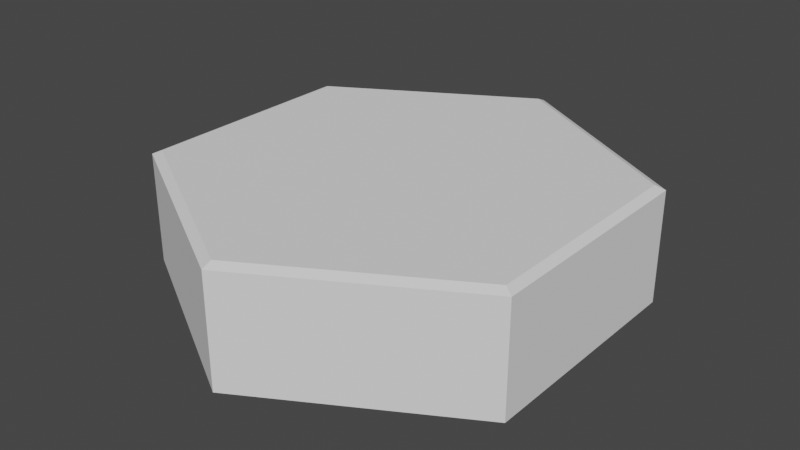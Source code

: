 # Source: HexTileCopy.blend  (saved by Blender 2.83.19; exported with 4.5.12 LTS)
import bpy
from mathutils import Matrix  # noqa: F401  (used for matrix-valued properties, if any)

bpy.ops.wm.read_factory_settings(use_empty=True)
scene = bpy.context.scene
scene.name = 'Scene'

# ---- collections
col_collection = bpy.data.collections.new('Collection'); scene.collection.children.link(col_collection)

# ---- world
world_world = bpy.data.worlds.new('World'); scene.world = world_world
world_world.use_nodes = True; world_world.node_tree.nodes.clear()
_N = world_world.node_tree.nodes; _L = world_world.node_tree.links
n0 = _N.new('ShaderNodeOutputWorld'); n0.name = 'World Output'; n0.location = (300, 300)
n1 = _N.new('ShaderNodeBackground'); n1.name = 'Background'; n1.location = (10, 300)
n1.inputs[0].default_value = (0.05088, 0.05088, 0.05088, 1.0)
_L.new(n1.outputs[0], n0.inputs[0])
n0.is_active_output = True
world_world.color = (0.05088, 0.05088, 0.05088)
world_world.use_sun_shadow = False
world_world.sun_shadow_jitter_overblur = 0.0

# ---- meshes
me_cylinder_004 = bpy.data.meshes.new('Cylinder.004')
me_cylinder_004.from_pydata([(0.0, -1.0, -4.0), (3.464, -1.0, -2.0), (3.464, -1.0, 2.0), (-3.497e-07, -1.0, 4.0), (-3.464, -1.0, 2.0), (-3.464, -1.0, -2.0), (7.451e-09, 1.0, -3.829), (0.0, 0.9259, -4.0), (3.316, 1.0, -1.914), (3.464, 0.9259, -2.0), (3.316, 1.0, 1.914), (3.464, 0.9259, 2.0), (-3.353e-07, 1.0, 3.829), (-3.497e-07, 0.9259, 4.0), (-3.316, 1.0, 1.914), (-3.464, 0.9259, 2.0), (-3.316, 1.0, -1.914), (-3.464, 0.9259, -2.0)], [], [(5, 17, 7, 0), (2, 11, 13, 3), (3, 13, 15, 4), (4, 15, 17, 5), (0, 7, 9, 1), (1, 9, 11, 2), (0, 1, 2, 3, 4, 5), (9, 7, 6, 8), (11, 9, 8, 10), (13, 11, 10, 12), (15, 13, 12, 14), (17, 15, 14, 16), (7, 17, 16, 6), (8, 6, 16, 14, 12, 10)])
_uv = me_cylinder_004.uv_layers.new(name='UVMap')
_uv.uv.foreach_set('vector', [0.1667, 0.5, 0.1667, 0.9815, -8.941e-08, 0.9815, -8.941e-08, 0.5, 0.6667, 0.5, 0.6667, 0.9815, 0.5, 0.9815, 0.5, 0.5, 0.5, 0.5, 0.5, 0.9815, 0.3333, 0.9815, 0.3333, 0.5, 0.3333, 0.5, 0.3333, 0.9815, 0.1667, 0.9815, 0.1667, 0.5, 1.0, 0.5, 1.0, 0.9815, 0.8333, 0.9815, 0.8333, 0.5, 0.8333, 0.5, 0.8333, 0.9815, 0.6667, 0.9815, 0.6667, 0.5, 0.75, 0.49, 0.9578, 0.37, 0.9578, 0.13, 0.75, 0.01, 0.5422, 0.13, 0.5422, 0.37, 0.8333, 0.9815, 1.0, 0.9815, 0.9964, 1.0, 0.8369, 1.0, 0.6667, 0.9815, 0.8333, 0.9815, 0.8298, 1.0, 0.6702, 1.0, 0.5, 0.9815, 0.6667, 0.9815, 0.6631, 1.0, 0.5036, 1.0, 0.3333, 0.9815, 0.5, 0.9815, 0.4964, 1.0, 0.3369, 1.0, 0.1667, 0.9815, 0.3333, 0.9815, 0.3298, 1.0, 0.1702, 1.0, -8.941e-08, 0.9815, 0.1667, 0.9815, 0.1631, 1.0, 0.003566, 1.0, 0.449, 0.3649, 0.25, 0.4797, 0.05105, 0.3649, 0.05105, 0.1351, 0.25, 0.02027, 0.449, 0.1351])
me_cylinder_004.use_remesh_fix_poles = True
me_cylinder_004.use_remesh_preserve_attributes = False
me_cylinder_004.use_mirror_vertex_groups = False
me_cylinder_004.update()

# ---- objects
ob_cylinder = bpy.data.objects.new('Cylinder', me_cylinder_004)

# ---- transforms, parenting, visibility, modifiers, constraints
ob_cylinder.location = (0.0, 0.0, 0.0)
ob_cylinder.rotation_euler = (1.571, -0.0, 0.0)
ob_cylinder.lineart.crease_threshold = 0.0

# ---- collection membership
col_collection.objects.link(ob_cylinder)

# ---- scene / render settings (as saved in the file)
scene.frame_start = 1; scene.frame_end = 250; scene.frame_set(1)
scene.render.engine = 'BLENDER_EEVEE_NEXT'
scene.cycles.use_denoising = False
scene.cycles.samples = 128
scene.cycles.sampling_pattern = 'TABULATED_SOBOL'
scene.cycles.use_adaptive_sampling = False
scene.cycles.use_light_tree = False
scene.view_settings.view_transform = 'Filmic'
bpy.context.view_layer.update()

# ---- added for rendering (the .blend has no active camera and no usable light): camera, sun
cam_auto = bpy.data.cameras.new('AutoCamera')
cam_auto.lens = 50.0
cam_auto.sensor_width = 36.0
cam_auto.clip_end = 1000.0
ob_auto_camera = bpy.data.objects.new('AutoCamera', cam_auto)
scene.collection.objects.link(ob_auto_camera)
ob_auto_camera.location = (9.96497, -11.958, 7.97198)
ob_auto_camera.rotation_euler = (1.09748, -7.21219e-08, 0.694738)
scene.camera = ob_auto_camera
light_auto_sun = bpy.data.lights.new('AutoSun', 'SUN')
light_auto_sun.energy = 3.0
light_auto_sun.angle = 0.0523599
ob_auto_sun = bpy.data.objects.new('AutoSun', light_auto_sun)
scene.collection.objects.link(ob_auto_sun)
ob_auto_sun.rotation_euler = (0.872665, 0.174533, 0.523599)
bpy.context.view_layer.update()
